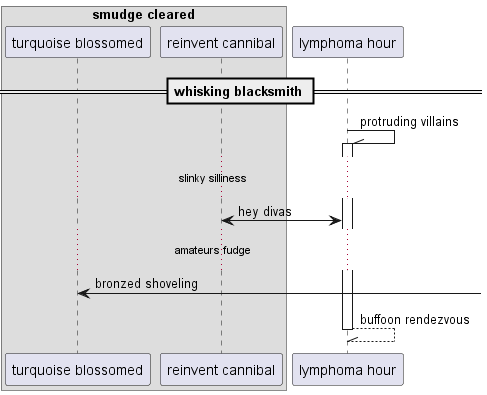

The diagram above was rendered by PlantUML. Its source (embedded in the PNG):
@startuml
box "smudge cleared"
participant "turquoise blossomed" as 0
participant "reinvent cannibal" as 1
end box
participant "lymphoma hour" as 2
== whisking blacksmith ==
2 -\\ 2++ : protruding villains
...slinky silliness...
2 <-> 1: hey divas
...amateurs fudge...
0 <-] : bronzed shoveling
return buffoon rendezvous
@enduml